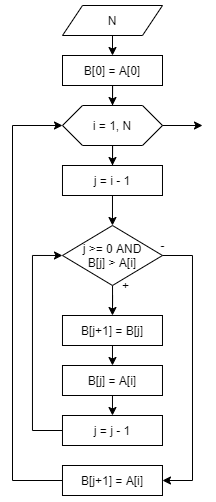

The diagram above was exported from draw.io. Its source (the exported page's mxGraphModel, read from the mxfile embedded in the PNG):
<mxGraphModel dx="953" dy="527" grid="1" gridSize="10" guides="1" tooltips="1" connect="1" arrows="1" fold="1" page="1" pageScale="1" pageWidth="827" pageHeight="1169" math="0" shadow="0">
  <root>
    <mxCell id="_jY5Hb4AdZR4L682IMTP-0" />
    <mxCell id="_jY5Hb4AdZR4L682IMTP-1" parent="_jY5Hb4AdZR4L682IMTP-0" />
    <mxCell id="pan3l4zadNHs9ivvZWpW-0" value="" style="edgeStyle=orthogonalEdgeStyle;rounded=0;orthogonalLoop=1;jettySize=auto;html=1;entryX=0.5;entryY=0;entryDx=0;entryDy=0;exitX=0.5;exitY=1;exitDx=0;exitDy=0;" edge="1" parent="_jY5Hb4AdZR4L682IMTP-1" source="pan3l4zadNHs9ivvZWpW-1" target="pan3l4zadNHs9ivvZWpW-19">
      <mxGeometry relative="1" as="geometry" />
    </mxCell>
    <mxCell id="pan3l4zadNHs9ivvZWpW-1" value="N" style="shape=parallelogram;perimeter=parallelogramPerimeter;whiteSpace=wrap;html=1;fixedSize=1;" vertex="1" parent="_jY5Hb4AdZR4L682IMTP-1">
      <mxGeometry x="350" y="20" width="100" height="30" as="geometry" />
    </mxCell>
    <mxCell id="pan3l4zadNHs9ivvZWpW-2" value="" style="edgeStyle=orthogonalEdgeStyle;rounded=0;orthogonalLoop=1;jettySize=auto;html=1;entryX=0.5;entryY=0;entryDx=0;entryDy=0;" edge="1" parent="_jY5Hb4AdZR4L682IMTP-1" source="pan3l4zadNHs9ivvZWpW-3" target="pan3l4zadNHs9ivvZWpW-15">
      <mxGeometry relative="1" as="geometry">
        <mxPoint x="400" y="180" as="targetPoint" />
      </mxGeometry>
    </mxCell>
    <mxCell id="pan3l4zadNHs9ivvZWpW-3" value="i = 1, N" style="shape=hexagon;perimeter=hexagonPerimeter2;whiteSpace=wrap;html=1;fixedSize=1;" vertex="1" parent="_jY5Hb4AdZR4L682IMTP-1">
      <mxGeometry x="350" y="120" width="100" height="40" as="geometry" />
    </mxCell>
    <mxCell id="pan3l4zadNHs9ivvZWpW-4" value="" style="edgeStyle=orthogonalEdgeStyle;rounded=0;orthogonalLoop=1;jettySize=auto;html=1;entryX=0.5;entryY=0;entryDx=0;entryDy=0;exitX=0.5;exitY=1;exitDx=0;exitDy=0;" edge="1" parent="_jY5Hb4AdZR4L682IMTP-1" source="pan3l4zadNHs9ivvZWpW-15" target="pan3l4zadNHs9ivvZWpW-7">
      <mxGeometry relative="1" as="geometry">
        <mxPoint x="400.0144827586207" y="269.9999999999999" as="sourcePoint" />
      </mxGeometry>
    </mxCell>
    <mxCell id="pan3l4zadNHs9ivvZWpW-6" value="" style="edgeStyle=orthogonalEdgeStyle;rounded=0;orthogonalLoop=1;jettySize=auto;html=1;entryX=0.5;entryY=0;entryDx=0;entryDy=0;" edge="1" parent="_jY5Hb4AdZR4L682IMTP-1" source="pan3l4zadNHs9ivvZWpW-7" target="pan3l4zadNHs9ivvZWpW-9">
      <mxGeometry relative="1" as="geometry" />
    </mxCell>
    <mxCell id="pan3l4zadNHs9ivvZWpW-7" value="j &amp;gt;= 0 AND&lt;br&gt;B[j] &amp;gt; A[i]" style="rhombus;whiteSpace=wrap;html=1;" vertex="1" parent="_jY5Hb4AdZR4L682IMTP-1">
      <mxGeometry x="349.98" y="240" width="100" height="60" as="geometry" />
    </mxCell>
    <mxCell id="pan3l4zadNHs9ivvZWpW-9" value="B[j+1] = B[j]&lt;br&gt;" style="rounded=0;whiteSpace=wrap;html=1;" vertex="1" parent="_jY5Hb4AdZR4L682IMTP-1">
      <mxGeometry x="349.98" y="330" width="100" height="30" as="geometry" />
    </mxCell>
    <mxCell id="pan3l4zadNHs9ivvZWpW-10" value="+" style="text;html=1;align=center;verticalAlign=middle;resizable=0;points=[];autosize=1;strokeColor=none;fillColor=none;" vertex="1" parent="_jY5Hb4AdZR4L682IMTP-1">
      <mxGeometry x="402.98" y="290" width="20" height="20" as="geometry" />
    </mxCell>
    <mxCell id="pan3l4zadNHs9ivvZWpW-11" value="" style="edgeStyle=orthogonalEdgeStyle;rounded=0;orthogonalLoop=1;jettySize=auto;html=1;exitX=1;exitY=0.5;exitDx=0;exitDy=0;" edge="1" parent="_jY5Hb4AdZR4L682IMTP-1" source="pan3l4zadNHs9ivvZWpW-3">
      <mxGeometry relative="1" as="geometry">
        <mxPoint x="560" y="229.9999999999999" as="sourcePoint" />
        <mxPoint x="490" y="140" as="targetPoint" />
      </mxGeometry>
    </mxCell>
    <mxCell id="pan3l4zadNHs9ivvZWpW-15" value="j = i - 1" style="rounded=0;whiteSpace=wrap;html=1;" vertex="1" parent="_jY5Hb4AdZR4L682IMTP-1">
      <mxGeometry x="349.98" y="180" width="100" height="30" as="geometry" />
    </mxCell>
    <mxCell id="pan3l4zadNHs9ivvZWpW-17" value="B[j] = A[i]&lt;br&gt;" style="rounded=0;whiteSpace=wrap;html=1;" vertex="1" parent="_jY5Hb4AdZR4L682IMTP-1">
      <mxGeometry x="349.98" y="380" width="100" height="30" as="geometry" />
    </mxCell>
    <mxCell id="pan3l4zadNHs9ivvZWpW-18" value="" style="edgeStyle=orthogonalEdgeStyle;rounded=0;orthogonalLoop=1;jettySize=auto;html=1;exitX=0;exitY=0.5;exitDx=0;exitDy=0;entryX=0;entryY=0.5;entryDx=0;entryDy=0;" edge="1" parent="_jY5Hb4AdZR4L682IMTP-1" source="UrVRGQgZOVWgK4EX6Oot-0" target="pan3l4zadNHs9ivvZWpW-7">
      <mxGeometry relative="1" as="geometry">
        <mxPoint x="299.98" y="540" as="sourcePoint" />
        <mxPoint x="299.98" y="560" as="targetPoint" />
        <Array as="points">
          <mxPoint x="319.98" y="445" />
          <mxPoint x="319.98" y="270" />
        </Array>
      </mxGeometry>
    </mxCell>
    <mxCell id="pan3l4zadNHs9ivvZWpW-20" value="" style="edgeStyle=orthogonalEdgeStyle;rounded=0;orthogonalLoop=1;jettySize=auto;html=1;entryX=0.5;entryY=0;entryDx=0;entryDy=0;" edge="1" parent="_jY5Hb4AdZR4L682IMTP-1" source="pan3l4zadNHs9ivvZWpW-19" target="pan3l4zadNHs9ivvZWpW-3">
      <mxGeometry relative="1" as="geometry" />
    </mxCell>
    <mxCell id="pan3l4zadNHs9ivvZWpW-19" value="B[0] = A[0]" style="rounded=0;whiteSpace=wrap;html=1;" vertex="1" parent="_jY5Hb4AdZR4L682IMTP-1">
      <mxGeometry x="350" y="70" width="100" height="30" as="geometry" />
    </mxCell>
    <mxCell id="UrVRGQgZOVWgK4EX6Oot-0" value="j = j - 1" style="rounded=0;whiteSpace=wrap;html=1;" vertex="1" parent="_jY5Hb4AdZR4L682IMTP-1">
      <mxGeometry x="349.98" y="430" width="100" height="30" as="geometry" />
    </mxCell>
    <mxCell id="UrVRGQgZOVWgK4EX6Oot-1" value="B[j+1] = A[i]" style="rounded=0;whiteSpace=wrap;html=1;" vertex="1" parent="_jY5Hb4AdZR4L682IMTP-1">
      <mxGeometry x="349.98" y="480" width="100" height="30" as="geometry" />
    </mxCell>
    <mxCell id="UrVRGQgZOVWgK4EX6Oot-2" value="" style="endArrow=classic;html=1;rounded=0;exitX=0.5;exitY=1;exitDx=0;exitDy=0;entryX=0.5;entryY=0;entryDx=0;entryDy=0;" edge="1" parent="_jY5Hb4AdZR4L682IMTP-1" source="pan3l4zadNHs9ivvZWpW-17" target="UrVRGQgZOVWgK4EX6Oot-0">
      <mxGeometry width="50" height="50" relative="1" as="geometry">
        <mxPoint x="449.98" y="360" as="sourcePoint" />
        <mxPoint x="499.98" y="310" as="targetPoint" />
      </mxGeometry>
    </mxCell>
    <mxCell id="UrVRGQgZOVWgK4EX6Oot-3" value="" style="endArrow=classic;html=1;rounded=0;exitX=0.5;exitY=1;exitDx=0;exitDy=0;entryX=0.5;entryY=0;entryDx=0;entryDy=0;" edge="1" parent="_jY5Hb4AdZR4L682IMTP-1" source="pan3l4zadNHs9ivvZWpW-9" target="pan3l4zadNHs9ivvZWpW-17">
      <mxGeometry width="50" height="50" relative="1" as="geometry">
        <mxPoint x="199.98" y="420" as="sourcePoint" />
        <mxPoint x="249.98" y="370" as="targetPoint" />
      </mxGeometry>
    </mxCell>
    <mxCell id="UrVRGQgZOVWgK4EX6Oot-4" value="" style="endArrow=classic;html=1;rounded=0;exitX=1;exitY=0.5;exitDx=0;exitDy=0;entryX=1;entryY=0.5;entryDx=0;entryDy=0;" edge="1" parent="_jY5Hb4AdZR4L682IMTP-1" source="pan3l4zadNHs9ivvZWpW-7" target="UrVRGQgZOVWgK4EX6Oot-1">
      <mxGeometry width="50" height="50" relative="1" as="geometry">
        <mxPoint x="529.98" y="380" as="sourcePoint" />
        <mxPoint x="579.98" y="330" as="targetPoint" />
        <Array as="points">
          <mxPoint x="479.98" y="270" />
          <mxPoint x="480" y="495" />
        </Array>
      </mxGeometry>
    </mxCell>
    <mxCell id="UrVRGQgZOVWgK4EX6Oot-5" value="-" style="text;html=1;align=center;verticalAlign=middle;resizable=0;points=[];autosize=1;strokeColor=none;fillColor=none;" vertex="1" parent="_jY5Hb4AdZR4L682IMTP-1">
      <mxGeometry x="439.98" y="250" width="20" height="20" as="geometry" />
    </mxCell>
    <mxCell id="UrVRGQgZOVWgK4EX6Oot-6" value="" style="endArrow=classic;html=1;rounded=0;exitX=0;exitY=0.5;exitDx=0;exitDy=0;entryX=0;entryY=0.5;entryDx=0;entryDy=0;" edge="1" parent="_jY5Hb4AdZR4L682IMTP-1" source="UrVRGQgZOVWgK4EX6Oot-1" target="pan3l4zadNHs9ivvZWpW-3">
      <mxGeometry width="50" height="50" relative="1" as="geometry">
        <mxPoint x="120" y="500" as="sourcePoint" />
        <mxPoint x="170" y="450" as="targetPoint" />
        <Array as="points">
          <mxPoint x="300" y="495" />
          <mxPoint x="300" y="140" />
        </Array>
      </mxGeometry>
    </mxCell>
  </root>
</mxGraphModel>